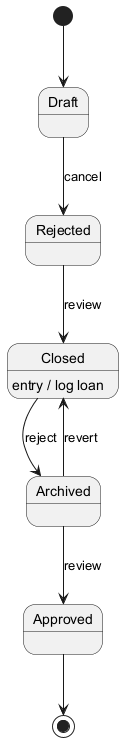

The diagram above was rendered by PlantUML. Its source (embedded in the PNG):
@startuml
skinparam monochrome true
[*] --> Draft
Draft --> Rejected : cancel
Rejected --> Closed : review
Closed --> Archived : reject
Closed : entry / log loan
Archived --> Approved : review
Archived --> Closed : revert
Approved --> [*]
@enduml